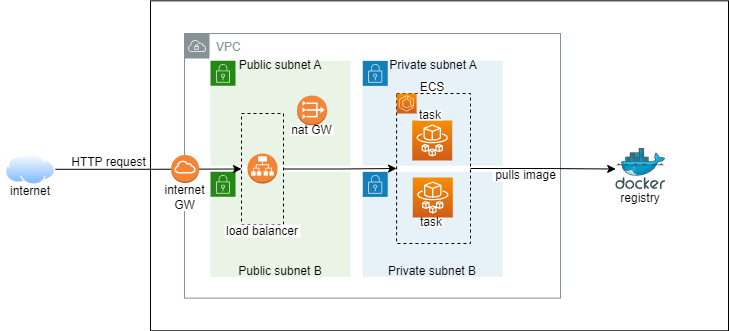

The diagram above was exported from draw.io. Its source (the exported page's mxGraphModel, read from the mxfile embedded in the PNG):
<mxGraphModel dx="2074" dy="1933" grid="1" gridSize="10" guides="1" tooltips="1" connect="1" arrows="1" fold="1" page="1" pageScale="1" pageWidth="827" pageHeight="1169" math="0" shadow="0">
  <root>
    <mxCell id="0" />
    <mxCell id="1" parent="0" />
    <mxCell id="2" value="" style="rounded=0;whiteSpace=wrap;html=1;" vertex="1" parent="1">
      <mxGeometry x="150" y="-42.68000000000001" width="578" height="330" as="geometry" />
    </mxCell>
    <mxCell id="3" value="VPC" style="sketch=0;outlineConnect=0;gradientColor=none;html=1;whiteSpace=wrap;fontSize=12;fontStyle=0;shape=mxgraph.aws4.group;grIcon=mxgraph.aws4.group_vpc;strokeColor=#879196;fillColor=none;verticalAlign=top;align=left;spacingLeft=30;fontColor=#879196;dashed=0;" vertex="1" parent="1">
      <mxGeometry x="184" y="-9.999999999999993" width="376" height="264.63" as="geometry" />
    </mxCell>
    <mxCell id="4" value="" style="points=[[0,0],[0.25,0],[0.5,0],[0.75,0],[1,0],[1,0.25],[1,0.5],[1,0.75],[1,1],[0.75,1],[0.5,1],[0.25,1],[0,1],[0,0.75],[0,0.5],[0,0.25]];outlineConnect=0;gradientColor=none;html=1;whiteSpace=wrap;fontSize=12;fontStyle=0;container=1;pointerEvents=0;collapsible=0;recursiveResize=0;shape=mxgraph.aws4.group;grIcon=mxgraph.aws4.group_security_group;grStroke=0;strokeColor=#147EBA;fillColor=#E6F2F8;verticalAlign=top;align=left;spacingLeft=30;fontColor=#147EBA;dashed=0;" vertex="1" parent="1">
      <mxGeometry x="362.25" y="17.32" width="140" height="105" as="geometry" />
    </mxCell>
    <mxCell id="5" value="" style="points=[[0,0],[0.25,0],[0.5,0],[0.75,0],[1,0],[1,0.25],[1,0.5],[1,0.75],[1,1],[0.75,1],[0.5,1],[0.25,1],[0,1],[0,0.75],[0,0.5],[0,0.25]];outlineConnect=0;gradientColor=none;html=1;whiteSpace=wrap;fontSize=12;fontStyle=0;container=1;pointerEvents=0;collapsible=0;recursiveResize=0;shape=mxgraph.aws4.group;grIcon=mxgraph.aws4.group_security_group;grStroke=0;strokeColor=#147EBA;fillColor=#E6F2F8;verticalAlign=top;align=left;spacingLeft=30;fontColor=#147EBA;strokeWidth=1;" vertex="1" parent="1">
      <mxGeometry x="362.25" y="128.32" width="140" height="105" as="geometry" />
    </mxCell>
    <mxCell id="6" value="Private subnet B" style="text;html=1;strokeColor=none;fillColor=none;align=center;verticalAlign=middle;whiteSpace=wrap;rounded=0;" vertex="1" parent="5">
      <mxGeometry x="20.00000000000001" y="94.99" width="100" height="10" as="geometry" />
    </mxCell>
    <mxCell id="7" style="edgeStyle=orthogonalEdgeStyle;rounded=0;orthogonalLoop=1;jettySize=auto;html=1;exitX=1;exitY=0.5;exitDx=0;exitDy=0;" edge="1" source="8" target="20" parent="1">
      <mxGeometry relative="1" as="geometry">
        <mxPoint x="470" y="127" as="sourcePoint" />
        <mxPoint x="615.25" y="127.50000000000023" as="targetPoint" />
      </mxGeometry>
    </mxCell>
    <mxCell id="8" value="" style="rounded=0;whiteSpace=wrap;html=1;fillColor=none;dashed=1;" vertex="1" parent="1">
      <mxGeometry x="396.09" y="50" width="73.91" height="150" as="geometry" />
    </mxCell>
    <mxCell id="9" value="" style="points=[[0,0],[0.25,0],[0.5,0],[0.75,0],[1,0],[1,0.25],[1,0.5],[1,0.75],[1,1],[0.75,1],[0.5,1],[0.25,1],[0,1],[0,0.75],[0,0.5],[0,0.25]];outlineConnect=0;gradientColor=none;html=1;whiteSpace=wrap;fontSize=12;fontStyle=0;container=1;pointerEvents=0;collapsible=0;recursiveResize=0;shape=mxgraph.aws4.group;grIcon=mxgraph.aws4.group_security_group;grStroke=0;strokeColor=#248814;fillColor=#E9F3E6;verticalAlign=top;align=left;spacingLeft=30;fontColor=#248814;dashed=0;shadow=0;" vertex="1" parent="1">
      <mxGeometry x="210" y="17.30999999999999" width="140" height="105" as="geometry" />
    </mxCell>
    <mxCell id="10" value="Public subnet A" style="text;html=1;strokeColor=none;fillColor=none;align=center;verticalAlign=middle;whiteSpace=wrap;rounded=0;" vertex="1" parent="9">
      <mxGeometry x="19.99999999999997" y="0.009999999999990905" width="100" height="10" as="geometry" />
    </mxCell>
    <mxCell id="11" value="" style="points=[[0,0],[0.25,0],[0.5,0],[0.75,0],[1,0],[1,0.25],[1,0.5],[1,0.75],[1,1],[0.75,1],[0.5,1],[0.25,1],[0,1],[0,0.75],[0,0.5],[0,0.25]];outlineConnect=0;gradientColor=none;html=1;whiteSpace=wrap;fontSize=12;fontStyle=0;container=1;pointerEvents=0;collapsible=0;recursiveResize=0;shape=mxgraph.aws4.group;grIcon=mxgraph.aws4.group_security_group;grStroke=0;strokeColor=#248814;fillColor=#E9F3E6;verticalAlign=top;align=left;spacingLeft=30;fontColor=#248814;dashed=0;" vertex="1" parent="1">
      <mxGeometry x="210" y="128.31" width="140" height="105" as="geometry" />
    </mxCell>
    <mxCell id="12" value="Public subnet B" style="text;html=1;strokeColor=none;fillColor=none;align=center;verticalAlign=middle;whiteSpace=wrap;rounded=0;" vertex="1" parent="11">
      <mxGeometry x="20" y="95" width="100" height="10" as="geometry" />
    </mxCell>
    <mxCell id="13" style="edgeStyle=orthogonalEdgeStyle;rounded=0;orthogonalLoop=1;jettySize=auto;html=1;" edge="1" source="14" target="8" parent="1">
      <mxGeometry relative="1" as="geometry" />
    </mxCell>
    <mxCell id="14" value="" style="rounded=0;whiteSpace=wrap;html=1;fillColor=none;dashed=1;" vertex="1" parent="1">
      <mxGeometry x="241" y="70" width="42" height="111" as="geometry" />
    </mxCell>
    <mxCell id="15" value="" style="outlineConnect=0;dashed=0;verticalLabelPosition=bottom;verticalAlign=top;align=center;html=1;shape=mxgraph.aws3.vpc_nat_gateway;fillColor=#F58536;gradientColor=none;" vertex="1" parent="1">
      <mxGeometry x="296.5" y="52" width="30" height="30" as="geometry" />
    </mxCell>
    <mxCell id="16" value="nat GW" style="text;html=1;strokeColor=none;fillColor=default;align=center;verticalAlign=middle;whiteSpace=wrap;rounded=0;" vertex="1" parent="1">
      <mxGeometry x="290" y="82" width="43" height="10" as="geometry" />
    </mxCell>
    <mxCell id="17" value="" style="outlineConnect=0;dashed=0;verticalLabelPosition=bottom;verticalAlign=top;align=center;html=1;shape=mxgraph.aws3.application_load_balancer;fillColor=#F58534;gradientColor=none;" vertex="1" parent="1">
      <mxGeometry x="247" y="110" width="30" height="30" as="geometry" />
    </mxCell>
    <mxCell id="18" value="internet&lt;br&gt;GW" style="text;html=1;strokeColor=none;fillColor=default;align=center;verticalAlign=middle;whiteSpace=wrap;rounded=0;" vertex="1" parent="1">
      <mxGeometry x="162.91" y="139.5" width="43.34" height="28" as="geometry" />
    </mxCell>
    <mxCell id="19" value="load balancer" style="text;html=1;strokeColor=none;fillColor=default;align=center;verticalAlign=middle;whiteSpace=wrap;rounded=0;" vertex="1" parent="1">
      <mxGeometry x="224" y="181" width="76" height="13" as="geometry" />
    </mxCell>
    <mxCell id="20" value="" style="sketch=0;aspect=fixed;html=1;points=[];align=center;image;fontSize=12;image=img/lib/mscae/Docker.svg;dashed=1;fillColor=default;" vertex="1" parent="1">
      <mxGeometry x="615.25" y="105" width="50" height="41" as="geometry" />
    </mxCell>
    <mxCell id="21" value="registry" style="text;html=1;strokeColor=none;fillColor=default;align=center;verticalAlign=middle;whiteSpace=wrap;rounded=0;" vertex="1" parent="1">
      <mxGeometry x="610.25" y="150" width="60" height="10" as="geometry" />
    </mxCell>
    <mxCell id="22" value="" style="sketch=0;points=[[0,0,0],[0.25,0,0],[0.5,0,0],[0.75,0,0],[1,0,0],[0,1,0],[0.25,1,0],[0.5,1,0],[0.75,1,0],[1,1,0],[0,0.25,0],[0,0.5,0],[0,0.75,0],[1,0.25,0],[1,0.5,0],[1,0.75,0]];outlineConnect=0;fontColor=#232F3E;gradientColor=#F78E04;gradientDirection=north;fillColor=#D05C17;strokeColor=#ffffff;dashed=0;verticalLabelPosition=bottom;verticalAlign=top;align=center;html=1;fontSize=12;fontStyle=0;aspect=fixed;shape=mxgraph.aws4.resourceIcon;resIcon=mxgraph.aws4.fargate;" vertex="1" parent="1">
      <mxGeometry x="411.74" y="77" width="40" height="40" as="geometry" />
    </mxCell>
    <mxCell id="23" value="" style="sketch=0;points=[[0,0,0],[0.25,0,0],[0.5,0,0],[0.75,0,0],[1,0,0],[0,1,0],[0.25,1,0],[0.5,1,0],[0.75,1,0],[1,1,0],[0,0.25,0],[0,0.5,0],[0,0.75,0],[1,0.25,0],[1,0.5,0],[1,0.75,0]];outlineConnect=0;fontColor=#232F3E;gradientColor=#F78E04;gradientDirection=north;fillColor=#D05C17;strokeColor=#ffffff;dashed=0;verticalLabelPosition=bottom;verticalAlign=top;align=center;html=1;fontSize=12;fontStyle=0;aspect=fixed;shape=mxgraph.aws4.resourceIcon;resIcon=mxgraph.aws4.ecs;" vertex="1" parent="1">
      <mxGeometry x="396.09" y="50" width="20" height="20" as="geometry" />
    </mxCell>
    <mxCell id="24" value="Private subnet A" style="text;html=1;strokeColor=none;fillColor=none;align=center;verticalAlign=middle;whiteSpace=wrap;rounded=0;" vertex="1" parent="1">
      <mxGeometry x="383.04999999999995" y="17.32" width="100" height="10" as="geometry" />
    </mxCell>
    <mxCell id="25" value="ECS" style="text;html=1;strokeColor=none;fillColor=default;align=center;verticalAlign=middle;whiteSpace=wrap;rounded=0;" vertex="1" parent="1">
      <mxGeometry x="419.78999999999996" y="39" width="23.91" height="10" as="geometry" />
    </mxCell>
    <mxCell id="26" value="" style="sketch=0;points=[[0,0,0],[0.25,0,0],[0.5,0,0],[0.75,0,0],[1,0,0],[0,1,0],[0.25,1,0],[0.5,1,0],[0.75,1,0],[1,1,0],[0,0.25,0],[0,0.5,0],[0,0.75,0],[1,0.25,0],[1,0.5,0],[1,0.75,0]];outlineConnect=0;fontColor=#232F3E;gradientColor=#F78E04;gradientDirection=north;fillColor=#D05C17;strokeColor=#ffffff;dashed=0;verticalLabelPosition=bottom;verticalAlign=top;align=center;html=1;fontSize=12;fontStyle=0;aspect=fixed;shape=mxgraph.aws4.resourceIcon;resIcon=mxgraph.aws4.fargate;" vertex="1" parent="1">
      <mxGeometry x="412.25" y="134" width="40" height="40" as="geometry" />
    </mxCell>
    <mxCell id="27" value="task" style="text;html=1;strokeColor=none;fillColor=default;align=center;verticalAlign=middle;whiteSpace=wrap;rounded=0;" vertex="1" parent="1">
      <mxGeometry x="417.83" y="67" width="23.91" height="10" as="geometry" />
    </mxCell>
    <mxCell id="28" value="task" style="text;html=1;strokeColor=none;fillColor=default;align=center;verticalAlign=middle;whiteSpace=wrap;rounded=0;" vertex="1" parent="1">
      <mxGeometry x="419.09" y="174" width="23.91" height="10" as="geometry" />
    </mxCell>
    <mxCell id="29" value="pulls image" style="text;html=1;strokeColor=none;fillColor=default;align=center;verticalAlign=middle;whiteSpace=wrap;rounded=0;" vertex="1" parent="1">
      <mxGeometry x="492.25" y="126" width="66.75" height="12" as="geometry" />
    </mxCell>
    <mxCell id="30" style="edgeStyle=orthogonalEdgeStyle;rounded=0;orthogonalLoop=1;jettySize=auto;html=1;entryX=0;entryY=0.5;entryDx=0;entryDy=0;" edge="1" source="31" target="14" parent="1">
      <mxGeometry relative="1" as="geometry" />
    </mxCell>
    <mxCell id="31" value="" style="aspect=fixed;perimeter=ellipsePerimeter;html=1;align=center;shadow=0;dashed=0;spacingTop=3;image;image=img/lib/active_directory/internet_cloud.svg;" vertex="1" parent="1">
      <mxGeometry x="5" y="110" width="50" height="31.5" as="geometry" />
    </mxCell>
    <mxCell id="32" value="internet" style="text;html=1;strokeColor=none;fillColor=default;align=center;verticalAlign=middle;whiteSpace=wrap;rounded=0;" vertex="1" parent="1">
      <mxGeometry y="142.75" width="60" height="10" as="geometry" />
    </mxCell>
    <mxCell id="33" value="HTTP request" style="text;html=1;strokeColor=none;fillColor=default;align=center;verticalAlign=middle;whiteSpace=wrap;rounded=0;" vertex="1" parent="1">
      <mxGeometry x="68.42" y="112.5" width="80.58" height="12" as="geometry" />
    </mxCell>
    <mxCell id="34" value="" style="outlineConnect=0;dashed=0;verticalLabelPosition=bottom;verticalAlign=top;align=center;html=1;shape=mxgraph.aws3.internet_gateway;fillColor=#F58534;gradientColor=none;" vertex="1" parent="1">
      <mxGeometry x="170.58" y="111.5" width="28" height="28" as="geometry" />
    </mxCell>
  </root>
</mxGraphModel>